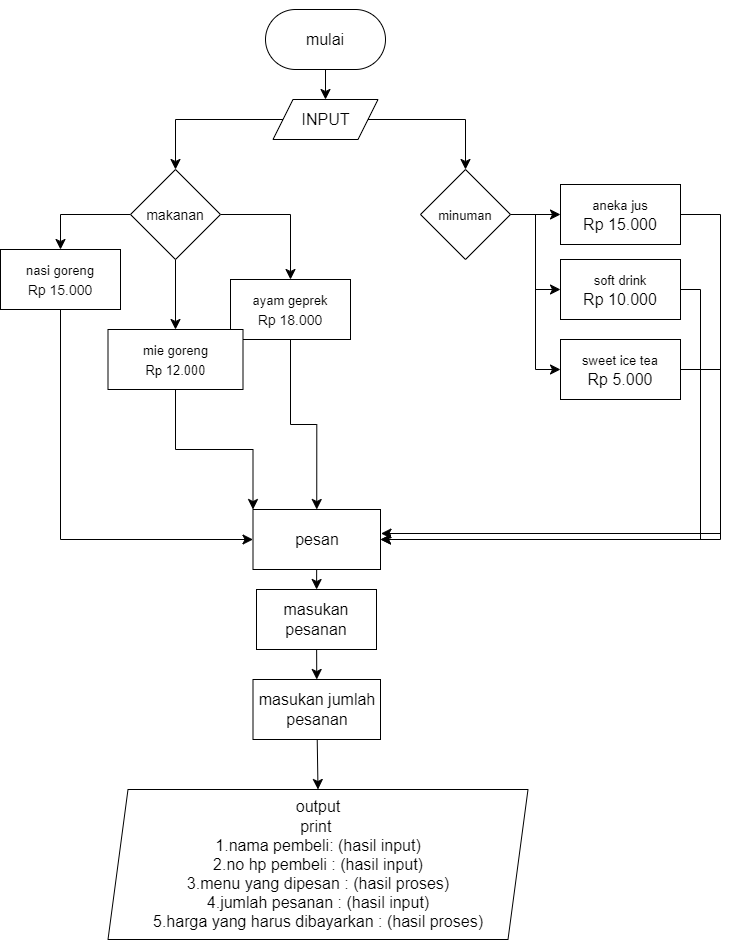

The diagram above was exported from draw.io. Its source (the exported page's mxGraphModel, read from the mxfile embedded in the PNG):
<mxGraphModel dx="880" dy="528" grid="1" gridSize="10" guides="1" tooltips="1" connect="1" arrows="1" fold="1" page="1" pageScale="1" pageWidth="827" pageHeight="1169" math="0" shadow="0">
  <root>
    <mxCell id="wdM5_nX6WWyWjxW_WNBJ-0" />
    <mxCell id="wdM5_nX6WWyWjxW_WNBJ-1" parent="wdM5_nX6WWyWjxW_WNBJ-0" />
    <mxCell id="wdM5_nX6WWyWjxW_WNBJ-2" value="mulai" style="rounded=1;whiteSpace=wrap;html=1;fontSize=16;arcSize=50;" vertex="1" parent="wdM5_nX6WWyWjxW_WNBJ-1">
      <mxGeometry x="335" y="40" width="120" height="60" as="geometry" />
    </mxCell>
    <mxCell id="wdM5_nX6WWyWjxW_WNBJ-3" value="" style="endArrow=classic;html=1;rounded=0;fontSize=12;startSize=8;endSize=8;curved=1;entryX=0.5;entryY=0;entryDx=0;entryDy=0;" edge="1" parent="wdM5_nX6WWyWjxW_WNBJ-1" source="wdM5_nX6WWyWjxW_WNBJ-2" target="wdM5_nX6WWyWjxW_WNBJ-6">
      <mxGeometry width="50" height="50" relative="1" as="geometry">
        <mxPoint x="510" y="250" as="sourcePoint" />
        <mxPoint x="400" y="120" as="targetPoint" />
      </mxGeometry>
    </mxCell>
    <mxCell id="wdM5_nX6WWyWjxW_WNBJ-4" style="edgeStyle=none;curved=1;rounded=0;orthogonalLoop=1;jettySize=auto;html=1;exitX=0;exitY=0;exitDx=0;exitDy=0;fontSize=12;startSize=8;endSize=8;" edge="1" parent="wdM5_nX6WWyWjxW_WNBJ-1" source="wdM5_nX6WWyWjxW_WNBJ-2" target="wdM5_nX6WWyWjxW_WNBJ-2">
      <mxGeometry relative="1" as="geometry" />
    </mxCell>
    <mxCell id="wdM5_nX6WWyWjxW_WNBJ-5" value="&lt;font style=&quot;font-size: 16px;&quot;&gt;output &lt;br&gt;print&amp;nbsp;&lt;br&gt;1.nama pembeli: (hasil input)&lt;br&gt;2.no hp pembeli : (hasil input)&lt;br&gt;3.menu yang dipesan : (hasil proses)&lt;br&gt;4.jumlah pesanan : (hasil input)&lt;br&gt;5.harga yang harus dibayarkan : (hasil proses)&lt;br&gt;&lt;/font&gt;" style="shape=parallelogram;perimeter=parallelogramPerimeter;whiteSpace=wrap;html=1;fixedSize=1;fontSize=16;" vertex="1" parent="wdM5_nX6WWyWjxW_WNBJ-1">
      <mxGeometry x="177.5" y="820" width="420" height="150" as="geometry" />
    </mxCell>
    <mxCell id="wdM5_nX6WWyWjxW_WNBJ-6" value="INPUT" style="shape=parallelogram;perimeter=parallelogramPerimeter;whiteSpace=wrap;html=1;fixedSize=1;fontSize=16;" vertex="1" parent="wdM5_nX6WWyWjxW_WNBJ-1">
      <mxGeometry x="342.5" y="130" width="105" height="40" as="geometry" />
    </mxCell>
    <mxCell id="wdM5_nX6WWyWjxW_WNBJ-7" value="" style="endArrow=classic;html=1;rounded=0;fontSize=12;startSize=8;endSize=8;exitX=0;exitY=0.5;exitDx=0;exitDy=0;entryX=0.5;entryY=0;entryDx=0;entryDy=0;edgeStyle=orthogonalEdgeStyle;" edge="1" parent="wdM5_nX6WWyWjxW_WNBJ-1" source="wdM5_nX6WWyWjxW_WNBJ-6" target="wdM5_nX6WWyWjxW_WNBJ-11">
      <mxGeometry width="50" height="50" relative="1" as="geometry">
        <mxPoint x="390" y="190" as="sourcePoint" />
        <mxPoint x="395" y="200" as="targetPoint" />
      </mxGeometry>
    </mxCell>
    <mxCell id="wdM5_nX6WWyWjxW_WNBJ-8" value="" style="edgeStyle=orthogonalEdgeStyle;rounded=0;orthogonalLoop=1;jettySize=auto;html=1;fontSize=12;startSize=8;endSize=8;entryX=0.5;entryY=0;entryDx=0;entryDy=0;exitX=1;exitY=0.5;exitDx=0;exitDy=0;" edge="1" parent="wdM5_nX6WWyWjxW_WNBJ-1" source="wdM5_nX6WWyWjxW_WNBJ-11" target="wdM5_nX6WWyWjxW_WNBJ-22">
      <mxGeometry relative="1" as="geometry" />
    </mxCell>
    <mxCell id="wdM5_nX6WWyWjxW_WNBJ-9" style="edgeStyle=none;curved=1;rounded=0;orthogonalLoop=1;jettySize=auto;html=1;entryX=0.5;entryY=0;entryDx=0;entryDy=0;fontSize=12;startSize=8;endSize=8;" edge="1" parent="wdM5_nX6WWyWjxW_WNBJ-1" source="wdM5_nX6WWyWjxW_WNBJ-11" target="wdM5_nX6WWyWjxW_WNBJ-24">
      <mxGeometry relative="1" as="geometry" />
    </mxCell>
    <mxCell id="wdM5_nX6WWyWjxW_WNBJ-10" style="edgeStyle=orthogonalEdgeStyle;rounded=0;orthogonalLoop=1;jettySize=auto;html=1;entryX=0.5;entryY=0;entryDx=0;entryDy=0;fontSize=12;startSize=8;endSize=8;" edge="1" parent="wdM5_nX6WWyWjxW_WNBJ-1" source="wdM5_nX6WWyWjxW_WNBJ-11" target="wdM5_nX6WWyWjxW_WNBJ-20">
      <mxGeometry relative="1" as="geometry" />
    </mxCell>
    <mxCell id="wdM5_nX6WWyWjxW_WNBJ-11" value="&lt;font style=&quot;font-size: 14px;&quot;&gt;makanan&lt;/font&gt;" style="rhombus;whiteSpace=wrap;html=1;fontSize=16;" vertex="1" parent="wdM5_nX6WWyWjxW_WNBJ-1">
      <mxGeometry x="200" y="200" width="90" height="90" as="geometry" />
    </mxCell>
    <mxCell id="wdM5_nX6WWyWjxW_WNBJ-12" value="" style="edgeStyle=none;curved=1;rounded=0;orthogonalLoop=1;jettySize=auto;html=1;fontSize=12;startSize=8;endSize=8;" edge="1" parent="wdM5_nX6WWyWjxW_WNBJ-1" source="wdM5_nX6WWyWjxW_WNBJ-17" target="wdM5_nX6WWyWjxW_WNBJ-27">
      <mxGeometry relative="1" as="geometry" />
    </mxCell>
    <mxCell id="wdM5_nX6WWyWjxW_WNBJ-13" style="edgeStyle=orthogonalEdgeStyle;rounded=0;orthogonalLoop=1;jettySize=auto;html=1;entryX=0;entryY=0.5;entryDx=0;entryDy=0;fontSize=12;startSize=8;endSize=8;exitX=1;exitY=0.5;exitDx=0;exitDy=0;" edge="1" parent="wdM5_nX6WWyWjxW_WNBJ-1" source="wdM5_nX6WWyWjxW_WNBJ-17" target="wdM5_nX6WWyWjxW_WNBJ-28">
      <mxGeometry relative="1" as="geometry" />
    </mxCell>
    <mxCell id="wdM5_nX6WWyWjxW_WNBJ-14" style="edgeStyle=orthogonalEdgeStyle;rounded=0;orthogonalLoop=1;jettySize=auto;html=1;entryX=0;entryY=0.5;entryDx=0;entryDy=0;fontSize=12;startSize=8;endSize=8;" edge="1" parent="wdM5_nX6WWyWjxW_WNBJ-1" source="wdM5_nX6WWyWjxW_WNBJ-17" target="wdM5_nX6WWyWjxW_WNBJ-29">
      <mxGeometry relative="1" as="geometry" />
    </mxCell>
    <mxCell id="wdM5_nX6WWyWjxW_WNBJ-17" value="&lt;span style=&quot;font-size: 13px;&quot;&gt;minuman&lt;/span&gt;" style="rhombus;whiteSpace=wrap;html=1;fontSize=16;" vertex="1" parent="wdM5_nX6WWyWjxW_WNBJ-1">
      <mxGeometry x="490" y="200" width="90" height="90" as="geometry" />
    </mxCell>
    <mxCell id="wdM5_nX6WWyWjxW_WNBJ-18" value="" style="endArrow=classic;html=1;rounded=0;fontSize=12;startSize=8;endSize=8;exitX=1;exitY=0.5;exitDx=0;exitDy=0;entryX=0.5;entryY=0;entryDx=0;entryDy=0;edgeStyle=orthogonalEdgeStyle;" edge="1" parent="wdM5_nX6WWyWjxW_WNBJ-1" source="wdM5_nX6WWyWjxW_WNBJ-6" target="wdM5_nX6WWyWjxW_WNBJ-17">
      <mxGeometry width="50" height="50" relative="1" as="geometry">
        <mxPoint x="390" y="380" as="sourcePoint" />
        <mxPoint x="440" y="330" as="targetPoint" />
      </mxGeometry>
    </mxCell>
    <mxCell id="wdM5_nX6WWyWjxW_WNBJ-19" style="edgeStyle=orthogonalEdgeStyle;rounded=0;orthogonalLoop=1;jettySize=auto;html=1;exitX=0.5;exitY=1;exitDx=0;exitDy=0;entryX=0;entryY=0.5;entryDx=0;entryDy=0;fontSize=12;startSize=8;endSize=8;" edge="1" parent="wdM5_nX6WWyWjxW_WNBJ-1" source="wdM5_nX6WWyWjxW_WNBJ-20" target="wdM5_nX6WWyWjxW_WNBJ-25">
      <mxGeometry relative="1" as="geometry" />
    </mxCell>
    <mxCell id="wdM5_nX6WWyWjxW_WNBJ-20" value="&lt;span style=&quot;font-size: 13px;&quot;&gt;nasi goreng&lt;br&gt;&lt;/span&gt;&lt;font style=&quot;font-size: 14px;&quot;&gt;Rp 15.000&lt;/font&gt;" style="rounded=0;whiteSpace=wrap;html=1;fontSize=16;" vertex="1" parent="wdM5_nX6WWyWjxW_WNBJ-1">
      <mxGeometry x="70" y="280" width="120" height="60" as="geometry" />
    </mxCell>
    <mxCell id="wdM5_nX6WWyWjxW_WNBJ-21" style="edgeStyle=orthogonalEdgeStyle;rounded=0;orthogonalLoop=1;jettySize=auto;html=1;exitX=0.5;exitY=1;exitDx=0;exitDy=0;entryX=0.5;entryY=0;entryDx=0;entryDy=0;fontSize=12;startSize=8;endSize=8;" edge="1" parent="wdM5_nX6WWyWjxW_WNBJ-1" source="wdM5_nX6WWyWjxW_WNBJ-22" target="wdM5_nX6WWyWjxW_WNBJ-25">
      <mxGeometry relative="1" as="geometry" />
    </mxCell>
    <mxCell id="wdM5_nX6WWyWjxW_WNBJ-22" value="&lt;span style=&quot;font-size: 13px;&quot;&gt;ayam geprek&lt;br&gt;&lt;/span&gt;&lt;font style=&quot;font-size: 14px;&quot;&gt;Rp 18.000&lt;/font&gt;" style="rounded=0;whiteSpace=wrap;html=1;fontSize=16;" vertex="1" parent="wdM5_nX6WWyWjxW_WNBJ-1">
      <mxGeometry x="300" y="310" width="120" height="60" as="geometry" />
    </mxCell>
    <mxCell id="wdM5_nX6WWyWjxW_WNBJ-23" style="edgeStyle=orthogonalEdgeStyle;rounded=0;orthogonalLoop=1;jettySize=auto;html=1;exitX=0.5;exitY=1;exitDx=0;exitDy=0;entryX=0;entryY=0;entryDx=0;entryDy=0;fontSize=12;startSize=8;endSize=8;" edge="1" parent="wdM5_nX6WWyWjxW_WNBJ-1" source="wdM5_nX6WWyWjxW_WNBJ-24" target="wdM5_nX6WWyWjxW_WNBJ-25">
      <mxGeometry relative="1" as="geometry" />
    </mxCell>
    <mxCell id="wdM5_nX6WWyWjxW_WNBJ-24" value="&lt;span style=&quot;font-size: 13px;&quot;&gt;mie goreng&lt;br&gt;Rp 12.000&lt;br&gt;&lt;/span&gt;" style="rounded=0;whiteSpace=wrap;html=1;fontSize=16;" vertex="1" parent="wdM5_nX6WWyWjxW_WNBJ-1">
      <mxGeometry x="177.5" y="360" width="135" height="60" as="geometry" />
    </mxCell>
    <mxCell id="fHMtdJHbwtCM5Qzp_3_Y-2" style="edgeStyle=none;curved=1;rounded=0;orthogonalLoop=1;jettySize=auto;html=1;fontSize=12;startSize=8;endSize=8;" edge="1" parent="wdM5_nX6WWyWjxW_WNBJ-1" source="wdM5_nX6WWyWjxW_WNBJ-25" target="fHMtdJHbwtCM5Qzp_3_Y-1">
      <mxGeometry relative="1" as="geometry" />
    </mxCell>
    <mxCell id="wdM5_nX6WWyWjxW_WNBJ-25" value="pesan" style="rounded=0;whiteSpace=wrap;html=1;fontSize=16;" vertex="1" parent="wdM5_nX6WWyWjxW_WNBJ-1">
      <mxGeometry x="322.5" y="540" width="127.5" height="60" as="geometry" />
    </mxCell>
    <mxCell id="wdM5_nX6WWyWjxW_WNBJ-26" style="edgeStyle=orthogonalEdgeStyle;rounded=0;orthogonalLoop=1;jettySize=auto;html=1;fontSize=12;startSize=8;endSize=8;entryX=1;entryY=0.5;entryDx=0;entryDy=0;" edge="1" parent="wdM5_nX6WWyWjxW_WNBJ-1" source="wdM5_nX6WWyWjxW_WNBJ-27" target="wdM5_nX6WWyWjxW_WNBJ-25">
      <mxGeometry relative="1" as="geometry">
        <mxPoint x="510" y="590" as="targetPoint" />
        <Array as="points">
          <mxPoint x="790" y="245" />
          <mxPoint x="790" y="570" />
        </Array>
      </mxGeometry>
    </mxCell>
    <mxCell id="wdM5_nX6WWyWjxW_WNBJ-27" value="&lt;span style=&quot;font-size: 13px;&quot;&gt;aneka jus&lt;br&gt;&lt;/span&gt;Rp 15.000" style="rounded=0;whiteSpace=wrap;html=1;fontSize=16;" vertex="1" parent="wdM5_nX6WWyWjxW_WNBJ-1">
      <mxGeometry x="630" y="215" width="120" height="60" as="geometry" />
    </mxCell>
    <mxCell id="fHMtdJHbwtCM5Qzp_3_Y-0" style="edgeStyle=orthogonalEdgeStyle;rounded=0;orthogonalLoop=1;jettySize=auto;html=1;entryX=1;entryY=0.5;entryDx=0;entryDy=0;fontSize=12;startSize=8;endSize=8;exitX=1;exitY=0.5;exitDx=0;exitDy=0;" edge="1" parent="wdM5_nX6WWyWjxW_WNBJ-1" source="wdM5_nX6WWyWjxW_WNBJ-28" target="wdM5_nX6WWyWjxW_WNBJ-25">
      <mxGeometry relative="1" as="geometry" />
    </mxCell>
    <mxCell id="wdM5_nX6WWyWjxW_WNBJ-28" value="&lt;span style=&quot;font-size: 13px;&quot;&gt;soft drink&lt;br&gt;&lt;/span&gt;Rp 10.000" style="rounded=0;whiteSpace=wrap;html=1;fontSize=16;" vertex="1" parent="wdM5_nX6WWyWjxW_WNBJ-1">
      <mxGeometry x="630" y="290" width="120" height="60" as="geometry" />
    </mxCell>
    <mxCell id="wdM5_nX6WWyWjxW_WNBJ-29" value="&lt;span style=&quot;font-size: 13px;&quot;&gt;sweet ice tea&lt;br&gt;&lt;/span&gt;Rp 5.000" style="rounded=0;whiteSpace=wrap;html=1;fontSize=16;" vertex="1" parent="wdM5_nX6WWyWjxW_WNBJ-1">
      <mxGeometry x="630" y="370" width="120" height="60" as="geometry" />
    </mxCell>
    <mxCell id="wdM5_nX6WWyWjxW_WNBJ-34" style="edgeStyle=orthogonalEdgeStyle;rounded=0;orthogonalLoop=1;jettySize=auto;html=1;entryX=1.004;entryY=0.4;entryDx=0;entryDy=0;entryPerimeter=0;fontSize=12;startSize=8;endSize=8;" edge="1" parent="wdM5_nX6WWyWjxW_WNBJ-1" source="wdM5_nX6WWyWjxW_WNBJ-29" target="wdM5_nX6WWyWjxW_WNBJ-25">
      <mxGeometry relative="1" as="geometry">
        <Array as="points">
          <mxPoint x="790" y="400" />
          <mxPoint x="790" y="564" />
        </Array>
      </mxGeometry>
    </mxCell>
    <mxCell id="fHMtdJHbwtCM5Qzp_3_Y-6" style="edgeStyle=none;curved=1;rounded=0;orthogonalLoop=1;jettySize=auto;html=1;entryX=0.5;entryY=0;entryDx=0;entryDy=0;fontSize=12;startSize=8;endSize=8;" edge="1" parent="wdM5_nX6WWyWjxW_WNBJ-1" source="fHMtdJHbwtCM5Qzp_3_Y-1" target="fHMtdJHbwtCM5Qzp_3_Y-3">
      <mxGeometry relative="1" as="geometry" />
    </mxCell>
    <mxCell id="fHMtdJHbwtCM5Qzp_3_Y-1" value="masukan pesanan" style="rounded=0;whiteSpace=wrap;html=1;fontSize=16;" vertex="1" parent="wdM5_nX6WWyWjxW_WNBJ-1">
      <mxGeometry x="326" y="620" width="120" height="60" as="geometry" />
    </mxCell>
    <mxCell id="fHMtdJHbwtCM5Qzp_3_Y-7" style="edgeStyle=none;curved=1;rounded=0;orthogonalLoop=1;jettySize=auto;html=1;entryX=0.5;entryY=0;entryDx=0;entryDy=0;fontSize=12;startSize=8;endSize=8;" edge="1" parent="wdM5_nX6WWyWjxW_WNBJ-1" source="fHMtdJHbwtCM5Qzp_3_Y-3" target="wdM5_nX6WWyWjxW_WNBJ-5">
      <mxGeometry relative="1" as="geometry" />
    </mxCell>
    <mxCell id="fHMtdJHbwtCM5Qzp_3_Y-3" value="masukan jumlah pesanan" style="rounded=0;whiteSpace=wrap;html=1;fontSize=16;" vertex="1" parent="wdM5_nX6WWyWjxW_WNBJ-1">
      <mxGeometry x="322.5" y="710" width="127.5" height="60" as="geometry" />
    </mxCell>
  </root>
</mxGraphModel>